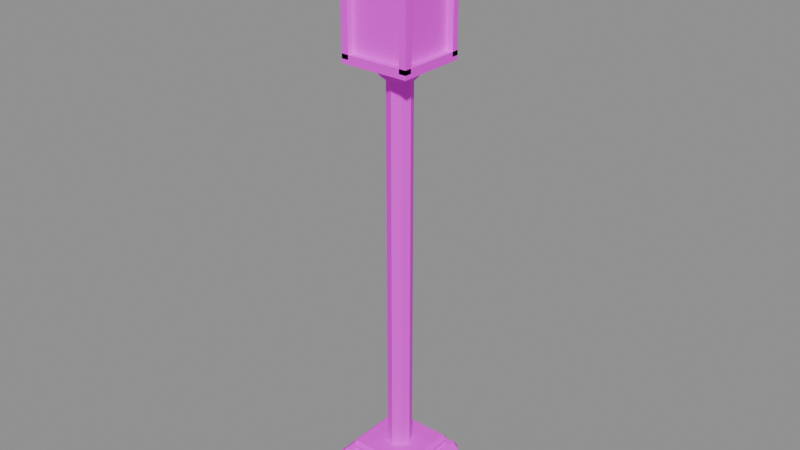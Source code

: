 # Source: PR_Decor_BahceFeneri.blend  (saved by Blender 5.2.45; exported with 4.5.12 LTS)
import bpy
from mathutils import Matrix  # noqa: F401  (used for matrix-valued properties, if any)

bpy.ops.wm.read_factory_settings(use_empty=True)
scene = bpy.context.scene
scene.name = 'Scene'

# ---- images (referenced by path relative to the original .blend; pixels are not part of the script)
import os
ASSET_DIR = os.environ.get("B2B_ASSET_DIR", "")  # directory of the original .blend (textures are referenced by path, not embedded)
HERE = os.path.dirname(os.path.abspath(__file__))  # packed textures are extracted next to this script under _unpacked/

def load_image(name, relpath, width, height, colorspace="sRGB"):
    """Load a texture the original file referenced (path relative to the .blend, or extracted next to this script)."""
    p = next((c for c in (os.path.join(HERE, relpath), os.path.join(ASSET_DIR, relpath)) if relpath and os.path.exists(c)), "")
    if p:
        img = bpy.data.images.load(p, check_existing=True)
        img.name = name
    else:  # same state as the original file: an image datablock whose file is absent (Cycles renders it pink)
        img = bpy.data.images.new(name, width, height)
        img.source = "FILE"
        img.filepath = "//" + (relpath or name)
    img.colorspace_settings.name = colorspace
    return img
img_t_palette_main = load_image('T_Palette_Main', 'T_Palette_Main.png', 1024, 1024, 'sRGB')

# ---- materials (node trees are filled in below, after node groups)
mat_m_palette = bpy.data.materials.new('M_Palette')

# ---- material node trees
mat_m_palette.use_nodes = True; mat_m_palette.node_tree.nodes.clear()
_N = mat_m_palette.node_tree.nodes; _L = mat_m_palette.node_tree.links
n0 = _N.new('ShaderNodeBsdfPrincipled'); n0.name = 'Principled BSDF'; n0.location = (-200, 100)
n0.inputs[2].default_value = 0.75
n0.inputs[10].default_value = 0.005
n0.inputs[13].default_value = 0.2
n1 = _N.new('ShaderNodeOutputMaterial'); n1.name = 'Material Output'; n1.location = (200, 100)
n2 = _N.new('ShaderNodeTexImage'); n2.name = 'Image Texture'; n2.location = (0, 0)
n2.image = img_t_palette_main
n2.interpolation = 'Closest'
_L.new(n0.outputs[0], n1.inputs[0])
_L.new(n2.outputs[0], n0.inputs[0])
n1.is_active_output = True

# ---- meshes
me_pr_decor_bahcefeneri = bpy.data.meshes.new('PR_Decor_BahceFeneri')
me_pr_decor_bahcefeneri.from_pydata([(-0.11, -0.11, 0.0), (-0.11, -0.13, 0.02), (-0.13, -0.11, 0.02), (-0.11, -0.13, 0.14), (-0.11, -0.11, 0.16), (-0.13, -0.11, 0.14), (-0.11, 0.11, 0.0), (-0.13, 0.11, 0.02), (-0.11, 0.13, 0.02), (-0.11, 0.11, 0.16), (-0.11, 0.13, 0.14), (-0.13, 0.11, 0.14), (0.11, -0.11, 0.0), (0.13, -0.11, 0.02), (0.11, -0.13, 0.02), (0.11, -0.11, 0.16), (0.11, -0.13, 0.14), (0.13, -0.11, 0.14), (0.11, 0.11, 0.0), (0.11, 0.13, 0.02), (0.13, 0.11, 0.02), (0.11, 0.11, 0.16), (0.13, 0.11, 0.14), (0.11, 0.13, 0.14), (-0.09, -0.09, 0.155), (-0.09, -0.1, 0.165), (-0.1, -0.09, 0.165), (-0.09, -0.1, 0.175), (-0.09, -0.09, 0.185), (-0.1, -0.09, 0.175), (-0.09, 0.09, 0.155), (-0.1, 0.09, 0.165), (-0.09, 0.1, 0.165), (-0.09, 0.09, 0.185), (-0.09, 0.1, 0.175), (-0.1, 0.09, 0.175), (0.09, -0.09, 0.155), (0.1, -0.09, 0.165), (0.09, -0.1, 0.165), (0.09, -0.09, 0.185), (0.09, -0.1, 0.175), (0.1, -0.09, 0.175), (0.09, 0.09, 0.155), (0.09, 0.1, 0.165), (0.1, 0.09, 0.165), (0.09, 0.09, 0.185), (0.1, 0.09, 0.175), (0.09, 0.1, 0.175), (0.0, 0.035, 0.175), (0.0, 0.035, 1.325), (0.02475, 0.02475, 0.175), (0.02475, 0.02475, 1.325), (0.035, 0.0, 0.175), (0.035, 0.0, 1.325), (0.02475, -0.02475, 0.175), (0.02475, -0.02475, 1.325), (0.0, -0.035, 0.175), (0.0, -0.035, 1.325), (-0.02475, -0.02475, 0.175), (-0.02475, -0.02475, 1.325), (-0.035, 0.0, 0.175), (-0.035, 0.0, 1.325), (-0.02475, 0.02475, 0.175), (-0.02475, 0.02475, 1.325), (0.057, 0.0, 1.3), (0.045, 0.0, 1.312), (0.033, 0.0, 1.3), (0.045, 0.0, 1.288), (0.04031, 0.04031, 1.3), (0.03182, 0.03182, 1.312), (0.02333, 0.02333, 1.3), (0.03182, 0.03182, 1.288), (4.303e-09, 0.057, 1.3), (3.397e-09, 0.045, 1.312), (2.491e-09, 0.033, 1.3), (3.397e-09, 0.045, 1.288), (-0.04031, 0.04031, 1.3), (-0.03182, 0.03182, 1.312), (-0.02333, 0.02333, 1.3), (-0.03182, 0.03182, 1.288), (-0.057, 4.983e-09, 1.3), (-0.045, 3.934e-09, 1.312), (-0.033, 2.885e-09, 1.3), (-0.045, 3.934e-09, 1.288), (-0.04031, -0.04031, 1.3), (-0.03182, -0.03182, 1.312), (-0.02333, -0.02333, 1.3), (-0.03182, -0.03182, 1.288), (4.303e-09, -0.057, 1.3), (3.397e-09, -0.045, 1.312), (2.491e-09, -0.033, 1.3), (3.397e-09, -0.045, 1.288), (0.04031, -0.04031, 1.3), (0.03182, -0.03182, 1.312), (0.02333, -0.02333, 1.3), (0.03182, -0.03182, 1.288), (-0.1, -0.1, 1.34), (-0.1, -0.1, 1.58), (-0.1, -0.08, 1.34), (-0.1, -0.08, 1.58), (-0.08, -0.1, 1.34), (-0.08, -0.1, 1.58), (-0.08, -0.08, 1.34), (-0.08, -0.08, 1.58), (-0.1, 0.08, 1.34), (-0.1, 0.08, 1.58), (-0.1, 0.1, 1.34), (-0.1, 0.1, 1.58), (-0.08, 0.08, 1.34), (-0.08, 0.08, 1.58), (-0.08, 0.1, 1.34), (-0.08, 0.1, 1.58), (0.08, -0.1, 1.34), (0.08, -0.1, 1.58), (0.08, -0.08, 1.34), (0.08, -0.08, 1.58), (0.1, -0.1, 1.34), (0.1, -0.1, 1.58), (0.1, -0.08, 1.34), (0.1, -0.08, 1.58), (0.08, 0.08, 1.34), (0.08, 0.08, 1.58), (0.08, 0.1, 1.34), (0.08, 0.1, 1.58), (0.1, 0.08, 1.34), (0.1, 0.08, 1.58), (0.1, 0.1, 1.34), (0.1, 0.1, 1.58), (-0.08, -0.08, 1.35), (-0.08, -0.08, 1.57), (-0.08, 0.08, 1.35), (-0.08, 0.08, 1.57), (0.08, -0.08, 1.35), (0.08, -0.08, 1.57), (0.08, 0.08, 1.35), (0.08, 0.08, 1.57), (0.0, 0.025, 1.37), (0.0, 0.025, 1.47), (0.02165, 0.0125, 1.37), (0.02165, 0.0125, 1.47), (0.02165, -0.0125, 1.37), (0.02165, -0.0125, 1.47), (0.0, -0.025, 1.37), (0.0, -0.025, 1.47), (-0.02165, -0.0125, 1.37), (-0.02165, -0.0125, 1.47), (-0.02165, 0.0125, 1.37), (-0.02165, 0.0125, 1.47), (0.0, 0.0, 1.532), (0.0, 0.01732, 1.484), (0.0, 0.0, 1.468), (0.01647, 0.005352, 1.516), (0.01647, 0.005352, 1.484), (0.01018, -0.01401, 1.516), (0.01018, -0.01401, 1.484), (-0.01018, -0.01401, 1.516), (-0.01018, -0.01401, 1.484), (-0.01647, 0.005352, 1.516), (-0.01647, 0.005352, 1.484), (2.794e-09, 0.01732, 1.516), (-0.1202, 0.1202, 1.57), (-0.01414, 0.01414, 1.69), (0.1202, 0.1202, 1.57), (0.01414, 0.01414, 1.69), (0.1202, -0.1202, 1.57), (0.01414, -0.01414, 1.69), (-0.1202, -0.1202, 1.57), (-0.01414, -0.01414, 1.69), (0.038, 0.0, 1.72), (0.03, -0.008, 1.72), (0.022, -9.797e-19, 1.72), (0.03, 0.008, 1.72), (0.02687, 2.029e-09, 1.747), (0.02121, -0.008, 1.741), (0.01556, 1.174e-09, 1.736), (0.02121, 0.008, 1.741), (2.869e-09, 2.869e-09, 1.758), (2.265e-09, -0.008, 1.75), (1.661e-09, 1.661e-09, 1.742), (2.265e-09, 0.008, 1.75), (-0.02687, 2.029e-09, 1.747), (-0.02121, -0.008, 1.741), (-0.01556, 1.174e-09, 1.736), (-0.02121, 0.008, 1.741), (-0.038, 2.508e-16, 1.72), (-0.03, -0.008, 1.72), (-0.022, 1.442e-16, 1.72), (-0.03, 0.008, 1.72), (-0.02687, -2.029e-09, 1.693), (-0.02121, -0.008, 1.699), (-0.01556, -1.174e-09, 1.704), (-0.02121, 0.008, 1.699), (2.869e-09, -2.869e-09, 1.682), (2.265e-09, -0.008, 1.69), (1.661e-09, -1.661e-09, 1.698), (2.265e-09, 0.008, 1.69), (0.02687, -2.029e-09, 1.693), (0.02121, -0.008, 1.699), (0.01556, -1.174e-09, 1.704), (0.02121, 0.008, 1.699)], [], [(0, 1, 2), (3, 4, 5), (6, 7, 8), (9, 10, 11), (12, 13, 14), (15, 16, 17), (18, 19, 20), (21, 22, 23), (6, 0, 2, 7), (1, 3, 5, 2), (4, 9, 11, 5), (10, 8, 7, 11), (18, 6, 8, 19), (9, 21, 23, 10), (22, 20, 19, 23), (12, 18, 20, 13), (21, 15, 17, 22), (16, 14, 13, 17), (0, 12, 14, 1), (15, 4, 3, 16), (6, 18, 12, 0), (2, 5, 11, 7), (14, 16, 3, 1), (21, 9, 4, 15), (8, 10, 23, 19), (20, 22, 17, 13), (24, 25, 26), (27, 28, 29), (30, 31, 32), (33, 34, 35), (36, 37, 38), (39, 40, 41), (42, 43, 44), (45, 46, 47), (30, 24, 26, 31), (25, 27, 29, 26), (28, 33, 35, 29), (34, 32, 31, 35), (42, 30, 32, 43), (33, 45, 47, 34), (46, 44, 43, 47), (36, 42, 44, 37), (45, 39, 41, 46), (40, 38, 37, 41), (24, 36, 38, 25), (39, 28, 27, 40), (30, 42, 36, 24), (26, 29, 35, 31), (38, 40, 27, 25), (45, 33, 28, 39), (32, 34, 47, 43), (44, 46, 41, 37), (48, 49, 51, 50), (50, 51, 53, 52), (52, 53, 55, 54), (54, 55, 57, 56), (56, 57, 59, 58), (58, 59, 61, 60), (51, 49, 63, 61, 59, 57, 55, 53), (60, 61, 63, 62), (62, 63, 49, 48), (48, 50, 52, 54, 56, 58, 60, 62), (64, 68, 69, 65), (65, 69, 70, 66), (66, 70, 71, 67), (67, 71, 68, 64), (68, 72, 73, 69), (69, 73, 74, 70), (70, 74, 75, 71), (71, 75, 72, 68), (72, 76, 77, 73), (73, 77, 78, 74), (74, 78, 79, 75), (75, 79, 76, 72), (76, 80, 81, 77), (77, 81, 82, 78), (78, 82, 83, 79), (79, 83, 80, 76), (80, 84, 85, 81), (81, 85, 86, 82), (82, 86, 87, 83), (83, 87, 84, 80), (84, 88, 89, 85), (85, 89, 90, 86), (86, 90, 91, 87), (87, 91, 88, 84), (88, 92, 93, 89), (89, 93, 94, 90), (90, 94, 95, 91), (91, 95, 92, 88), (92, 64, 65, 93), (93, 65, 66, 94), (94, 66, 67, 95), (95, 67, 64, 92), (96, 97, 99, 98), (98, 99, 103, 102), (102, 103, 101, 100), (100, 101, 97, 96), (98, 102, 100, 96), (103, 99, 97, 101), (104, 105, 107, 106), (106, 107, 111, 110), (110, 111, 109, 108), (108, 109, 105, 104), (106, 110, 108, 104), (111, 107, 105, 109), (112, 113, 115, 114), (114, 115, 119, 118), (118, 119, 117, 116), (116, 117, 113, 112), (114, 118, 116, 112), (119, 115, 113, 117), (120, 121, 123, 122), (122, 123, 127, 126), (126, 127, 125, 124), (124, 125, 121, 120), (122, 126, 124, 120), (127, 123, 121, 125), (128, 129, 131, 130), (130, 131, 135, 134), (134, 135, 133, 132), (132, 133, 129, 128), (130, 134, 132, 128), (135, 131, 129, 133), (136, 137, 139, 138), (138, 139, 141, 140), (140, 141, 143, 142), (142, 143, 145, 144), (139, 137, 147, 145, 143, 141), (144, 145, 147, 146), (146, 147, 137, 136), (136, 138, 140, 142, 144, 146), (150, 149, 152), (149, 159, 151, 152), (159, 148, 151), (150, 152, 154), (152, 151, 153, 154), (151, 148, 153), (150, 154, 156), (154, 153, 155, 156), (153, 148, 155), (150, 156, 158), (156, 155, 157, 158), (155, 148, 157), (150, 158, 149), (158, 157, 159, 149), (157, 148, 159), (160, 161, 163, 162), (162, 163, 165, 164), (163, 161, 167, 165), (164, 165, 167, 166), (166, 167, 161, 160), (160, 162, 164, 166), (168, 172, 173, 169), (169, 173, 174, 170), (170, 174, 175, 171), (171, 175, 172, 168), (172, 176, 177, 173), (173, 177, 178, 174), (174, 178, 179, 175), (175, 179, 176, 172), (176, 180, 181, 177), (177, 181, 182, 178), (178, 182, 183, 179), (179, 183, 180, 176), (180, 184, 185, 181), (181, 185, 186, 182), (182, 186, 187, 183), (183, 187, 184, 180), (184, 188, 189, 185), (185, 189, 190, 186), (186, 190, 191, 187), (187, 191, 188, 184), (188, 192, 193, 189), (189, 193, 194, 190), (190, 194, 195, 191), (191, 195, 192, 188), (192, 196, 197, 193), (193, 197, 198, 194), (194, 198, 199, 195), (195, 199, 196, 192), (196, 168, 169, 197), (197, 169, 170, 198), (198, 170, 171, 199), (199, 171, 168, 196)])
me_pr_decor_bahcefeneri.polygons.foreach_set('use_smooth', [True] * 185)
_k = set([(0, 1), (0, 2), (0, 6), (0, 12), (1, 2), (1, 3), (1, 14), (2, 5), (2, 7), (3, 4), (3, 5), (3, 16), (4, 5), (4, 9), (4, 15), (5, 11), (6, 7), (6, 8), (6, 18), (7, 8), (7, 11), (8, 10), (8, 19), (9, 10), (9, 11), (9, 21), (10, 11), (10, 23), (12, 13), (12, 14), (12, 18), (13, 14), (13, 17), (13, 20), (14, 16), (15, 16), (15, 17), (15, 21), (16, 17), (17, 22), (18, 19), (18, 20), (19, 20), (19, 23), (20, 22), (21, 22), (21, 23), (22, 23), (24, 25), (24, 26), (24, 30), (24, 36), (25, 26), (25, 27), (25, 38), (26, 29), (26, 31), (27, 28), (27, 29), (27, 40), (28, 29), (28, 33), (28, 39), (29, 35), (30, 31), (30, 32), (30, 42), (31, 32), (31, 35), (32, 34), (32, 43), (33, 34), (33, 35), (33, 45), (34, 35), (34, 47), (36, 37), (36, 38), (36, 42), (37, 38), (37, 41), (37, 44), (38, 40), (39, 40), (39, 41), (39, 45), (40, 41), (41, 46), (42, 43), (42, 44), (43, 44), (43, 47), (44, 46), (45, 46), (45, 47), (46, 47), (48, 49), (48, 50), (48, 62), (49, 51), (49, 63), (50, 51), (50, 52), (51, 53), (52, 53), (52, 54), (53, 55), (54, 55), (54, 56), (55, 57), (56, 57), (56, 58), (57, 59), (58, 59), (58, 60), (59, 61), (60, 61), (60, 62), (61, 63), (62, 63), (64, 68), (64, 92), (65, 69), (65, 93), (66, 70), (66, 94), (67, 71), (67, 95), (68, 72), (69, 73), (70, 74), (71, 75), (72, 76), (73, 77), (74, 78), (75, 79), (76, 80), (77, 81), (78, 82), (79, 83), (80, 84), (81, 85), (82, 86), (83, 87), (84, 88), (85, 89), (86, 90), (87, 91), (88, 92), (89, 93), (90, 94), (91, 95), (96, 97), (96, 98), (96, 100), (97, 99), (97, 101), (98, 99), (98, 102), (99, 103), (100, 101), (100, 102), (101, 103), (102, 103), (104, 105), (104, 106), (104, 108), (105, 107), (105, 109), (106, 107), (106, 110), (107, 111), (108, 109), (108, 110), (109, 111), (110, 111), (112, 113), (112, 114), (112, 116), (113, 115), (113, 117), (114, 115), (114, 118), (115, 119), (116, 117), (116, 118), (117, 119), (118, 119), (120, 121), (120, 122), (120, 124), (121, 123), (121, 125), (122, 123), (122, 126), (123, 127), (124, 125), (124, 126), (125, 127), (126, 127), (128, 129), (128, 130), (128, 132), (129, 131), (129, 133), (130, 131), (130, 134), (131, 135), (132, 133), (132, 134), (133, 135), (134, 135), (136, 137), (136, 138), (136, 146), (137, 139), (137, 147), (138, 139), (138, 140), (139, 141), (140, 141), (140, 142), (141, 143), (142, 143), (142, 144), (143, 145), (144, 145), (144, 146), (145, 147), (146, 147), (148, 151), (148, 153), (148, 155), (148, 157), (148, 159), (149, 150), (149, 152), (149, 158), (149, 159), (150, 152), (150, 154), (150, 156), (150, 158), (151, 152), (151, 153), (151, 159), (152, 154), (153, 154), (153, 155), (154, 156), (155, 156), (155, 157), (156, 158), (157, 158), (157, 159), (160, 161), (160, 162), (160, 166), (161, 163), (161, 167), (162, 163), (162, 164), (163, 165), (164, 165), (164, 166), (165, 167), (166, 167), (168, 172), (168, 196), (169, 173), (169, 197), (170, 174), (170, 198), (171, 175), (171, 199), (172, 176), (173, 177), (174, 178), (175, 179), (176, 180), (177, 181), (178, 182), (179, 183), (180, 184), (181, 185), (182, 186), (183, 187), (184, 188), (185, 189), (186, 190), (187, 191), (188, 192), (189, 193), (190, 194), (191, 195), (192, 196), (193, 197), (194, 198), (195, 199)])
me_pr_decor_bahcefeneri.attributes.new('sharp_edge', 'BOOLEAN', 'EDGE').data.foreach_set('value', [ (min(e.vertices), max(e.vertices)) in _k for e in me_pr_decor_bahcefeneri.edges])
_uv = me_pr_decor_bahcefeneri.uv_layers.new(name='UVMap')
_uv.uv.foreach_set('vector', [0.2812, 0.9687, 0.2812, 0.9688, 0.2812, 0.9688, 0.2812, 0.9688, 0.2812, 0.9687, 0.2812, 0.9688, 0.2812, 0.9687, 0.2812, 0.9688, 0.2812, 0.9688, 0.2812, 0.9687, 0.2812, 0.9688, 0.2812, 0.9688, 0.2812, 0.9687, 0.2812, 0.9688, 0.2812, 0.9688, 0.2812, 0.9687, 0.2812, 0.9688, 0.2812, 0.9688, 0.2812, 0.9687, 0.2812, 0.9688, 0.2812, 0.9688, 0.2812, 0.9687, 0.2812, 0.9688, 0.2812, 0.9688, 0.2812, 0.9687, 0.2812, 0.9687, 0.2812, 0.9688, 0.2812, 0.9688, 0.2812, 0.9688, 0.2812, 0.9688, 0.2812, 0.9688, 0.2812, 0.9688, 0.2812, 0.9687, 0.2812, 0.9687, 0.2812, 0.9688, 0.2812, 0.9688, 0.2812, 0.9688, 0.2812, 0.9688, 0.2812, 0.9688, 0.2812, 0.9688, 0.2812, 0.9687, 0.2812, 0.9687, 0.2812, 0.9688, 0.2812, 0.9688, 0.2812, 0.9687, 0.2812, 0.9687, 0.2812, 0.9688, 0.2812, 0.9688, 0.2812, 0.9688, 0.2812, 0.9688, 0.2812, 0.9688, 0.2812, 0.9688, 0.2812, 0.9687, 0.2812, 0.9687, 0.2812, 0.9688, 0.2812, 0.9688, 0.2812, 0.9687, 0.2812, 0.9687, 0.2812, 0.9688, 0.2812, 0.9688, 0.2812, 0.9688, 0.2812, 0.9688, 0.2812, 0.9688, 0.2812, 0.9688, 0.2812, 0.9687, 0.2812, 0.9687, 0.2812, 0.9688, 0.2812, 0.9688, 0.2812, 0.9687, 0.2812, 0.9687, 0.2812, 0.9688, 0.2812, 0.9688, 0.2812, 0.9687, 0.2812, 0.9687, 0.2812, 0.9687, 0.2812, 0.9687, 0.2812, 0.9688, 0.2812, 0.9688, 0.2812, 0.9688, 0.2812, 0.9688, 0.2812, 0.9688, 0.2812, 0.9688, 0.2812, 0.9688, 0.2812, 0.9688, 0.2812, 0.9687, 0.2812, 0.9687, 0.2812, 0.9687, 0.2812, 0.9687, 0.2812, 0.9688, 0.2812, 0.9688, 0.2812, 0.9688, 0.2812, 0.9688, 0.2812, 0.9688, 0.2812, 0.9688, 0.2812, 0.9688, 0.2812, 0.9688, 0.2188, 0.9688, 0.2188, 0.9688, 0.2188, 0.9688, 0.2187, 0.9688, 0.2188, 0.9687, 0.2188, 0.9688, 0.2188, 0.9687, 0.2188, 0.9688, 0.2188, 0.9688, 0.2188, 0.9687, 0.2188, 0.9688, 0.2187, 0.9688, 0.2188, 0.9687, 0.2188, 0.9688, 0.2188, 0.9688, 0.2188, 0.9688, 0.2188, 0.9688, 0.2187, 0.9688, 0.2188, 0.9687, 0.2188, 0.9688, 0.2188, 0.9688, 0.2188, 0.9687, 0.2188, 0.9688, 0.2187, 0.9688, 0.2188, 0.9687, 0.2188, 0.9688, 0.2188, 0.9688, 0.2188, 0.9688, 0.2188, 0.9688, 0.2187, 0.9688, 0.2188, 0.9688, 0.2188, 0.9688, 0.2188, 0.9687, 0.2188, 0.9687, 0.2187, 0.9688, 0.2188, 0.9688, 0.2188, 0.9688, 0.2188, 0.9688, 0.2188, 0.9688, 0.2187, 0.9688, 0.2188, 0.9687, 0.2188, 0.9687, 0.2188, 0.9688, 0.2188, 0.9688, 0.2188, 0.9687, 0.2188, 0.9687, 0.2187, 0.9688, 0.2188, 0.9688, 0.2188, 0.9688, 0.2188, 0.9688, 0.2188, 0.9688, 0.2187, 0.9688, 0.2188, 0.9687, 0.2188, 0.9687, 0.2188, 0.9688, 0.2188, 0.9688, 0.2188, 0.9687, 0.2188, 0.9688, 0.2187, 0.9688, 0.2188, 0.9688, 0.2188, 0.9688, 0.2188, 0.9688, 0.2188, 0.9688, 0.2187, 0.9688, 0.2188, 0.9688, 0.2188, 0.9687, 0.2188, 0.9688, 0.2188, 0.9688, 0.2188, 0.9688, 0.2188, 0.9687, 0.2187, 0.9688, 0.2188, 0.9688, 0.2188, 0.9687, 0.2188, 0.9687, 0.2188, 0.9687, 0.2188, 0.9688, 0.2188, 0.9688, 0.2188, 0.9688, 0.2187, 0.9688, 0.2188, 0.9688, 0.2188, 0.9688, 0.2188, 0.9688, 0.2187, 0.9688, 0.2188, 0.9688, 0.2188, 0.9687, 0.2188, 0.9687, 0.2188, 0.9687, 0.2188, 0.9688, 0.2188, 0.9688, 0.2188, 0.9688, 0.2187, 0.9688, 0.2188, 0.9688, 0.2188, 0.9688, 0.2188, 0.9688, 0.2187, 0.9688, 0.2188, 0.9688, 0.2812, 0.9688, 0.2812, 0.9688, 0.2812, 0.9688, 0.2812, 0.9688, 0.2812, 0.9688, 0.2812, 0.9688, 0.2812, 0.9688, 0.2812, 0.9688, 0.2812, 0.9688, 0.2812, 0.9688, 0.2812, 0.9688, 0.2812, 0.9688, 0.2812, 0.9688, 0.2812, 0.9688, 0.2812, 0.9688, 0.2812, 0.9688, 0.2812, 0.9688, 0.2812, 0.9688, 0.2812, 0.9688, 0.2812, 0.9688, 0.2812, 0.9688, 0.2812, 0.9688, 0.2812, 0.9688, 0.2812, 0.9688, 0.2812, 0.9688, 0.2812, 0.9688, 0.2812, 0.9688, 0.2812, 0.9688, 0.2812, 0.9688, 0.2812, 0.9688, 0.2812, 0.9688, 0.2812, 0.9688, 0.2812, 0.9688, 0.2812, 0.9688, 0.2812, 0.9688, 0.2812, 0.9688, 0.2812, 0.9688, 0.2812, 0.9688, 0.2812, 0.9688, 0.2812, 0.9688, 0.2812, 0.9688, 0.2812, 0.9688, 0.2812, 0.9688, 0.2812, 0.9688, 0.2812, 0.9688, 0.2812, 0.9688, 0.2812, 0.9688, 0.2812, 0.9688, 0.2812, 0.9688, 0.2812, 0.9688, 0.2812, 0.9688, 0.2812, 0.9688, 0.2812, 0.9688, 0.2812, 0.9688, 0.2812, 0.9688, 0.2812, 0.9688, 0.2812, 0.9688, 0.2812, 0.9688, 0.2812, 0.9688, 0.2812, 0.9688, 0.2812, 0.9688, 0.2812, 0.9688, 0.2812, 0.9688, 0.2812, 0.9688, 0.2812, 0.9688, 0.2812, 0.9688, 0.2812, 0.9688, 0.2812, 0.9688, 0.2812, 0.9688, 0.2812, 0.9688, 0.2812, 0.9688, 0.2812, 0.9688, 0.2812, 0.9688, 0.2812, 0.9688, 0.2812, 0.9688, 0.2812, 0.9688, 0.2812, 0.9688, 0.2812, 0.9688, 0.2812, 0.9688, 0.2812, 0.9688, 0.2812, 0.9688, 0.2812, 0.9688, 0.2812, 0.9688, 0.2812, 0.9688, 0.2812, 0.9688, 0.2812, 0.9688, 0.2812, 0.9688, 0.2812, 0.9688, 0.2812, 0.9688, 0.2812, 0.9688, 0.2812, 0.9688, 0.2812, 0.9688, 0.2812, 0.9688, 0.2812, 0.9688, 0.2812, 0.9688, 0.2812, 0.9688, 0.2812, 0.9688, 0.2812, 0.9688, 0.2812, 0.9688, 0.2812, 0.9688, 0.2812, 0.9688, 0.2812, 0.9688, 0.2812, 0.9688, 0.2812, 0.9688, 0.2812, 0.9688, 0.2812, 0.9688, 0.2812, 0.9688, 0.2812, 0.9688, 0.2812, 0.9688, 0.2812, 0.9688, 0.2812, 0.9688, 0.2812, 0.9688, 0.2812, 0.9688, 0.2812, 0.9688, 0.2812, 0.9688, 0.2812, 0.9688, 0.2812, 0.9688, 0.2812, 0.9688, 0.2812, 0.9688, 0.2812, 0.9688, 0.2812, 0.9688, 0.2812, 0.9688, 0.2812, 0.9688, 0.2812, 0.9688, 0.2812, 0.9688, 0.2812, 0.9688, 0.2812, 0.9688, 0.2812, 0.9688, 0.2812, 0.9688, 0.2812, 0.9688, 0.2812, 0.9688, 0.2812, 0.9688, 0.2812, 0.9688, 0.2812, 0.9688, 0.2812, 0.9688, 0.2812, 0.9688, 0.2812, 0.9688, 0.2812, 0.9688, 0.2812, 0.9688, 0.2812, 0.9688, 0.2812, 0.9688, 0.2812, 0.9688, 0.2812, 0.9688, 0.2812, 0.9688, 0.2812, 0.9688, 0.2812, 0.9688, 0.2812, 0.9688, 0.2812, 0.9688, 0.2812, 0.9688, 0.2812, 0.9688, 0.2812, 0.9688, 0.2812, 0.9688, 0.2812, 0.9688, 0.2812, 0.9688, 0.2812, 0.9688, 0.2812, 0.9688, 0.2812, 0.9688, 0.2812, 0.9688, 0.2812, 0.9688, 0.2812, 0.9688, 0.2812, 0.9688, 0.2812, 0.9688, 0.2812, 0.9688, 0.2812, 0.9688, 0.2812, 0.9688, 0.2812, 0.9688, 0.2812, 0.9688, 0.2812, 0.9688, 0.2812, 0.9688, 0.2812, 0.9688, 0.2812, 0.9688, 0.2812, 0.9688, 0.2812, 0.9688, 0.2812, 0.9688, 0.2812, 0.9688, 0.2812, 0.9688, 0.2812, 0.9688, 0.2812, 0.9688, 0.2812, 0.9688, 0.2812, 0.9688, 0.2812, 0.9688, 0.2812, 0.9688, 0.2812, 0.9688, 0.2812, 0.9688, 0.2812, 0.9688, 0.2812, 0.9688, 0.2812, 0.9688, 0.2812, 0.9688, 0.2812, 0.9688, 0.2812, 0.9688, 0.2812, 0.9688, 0.2812, 0.9688, 0.2812, 0.9688, 0.2812, 0.9688, 0.2812, 0.9688, 0.2812, 0.9688, 0.2812, 0.9688, 0.2812, 0.9688, 0.2812, 0.9688, 0.2812, 0.9688, 0.2812, 0.9688, 0.2812, 0.9688, 0.2812, 0.9688, 0.2812, 0.9688, 0.2812, 0.9688, 0.2812, 0.9688, 0.2812, 0.9688, 0.2812, 0.9688, 0.2812, 0.9688, 0.2812, 0.9688, 0.2812, 0.9688, 0.2812, 0.9688, 0.2812, 0.9688, 0.2812, 0.9688, 0.2812, 0.9688, 0.2812, 0.9688, 0.2812, 0.9688, 0.2812, 0.9688, 0.2812, 0.9688, 0.2812, 0.9688, 0.2812, 0.9688, 0.2812, 0.9688, 0.2812, 0.9688, 0.2812, 0.9688, 0.2812, 0.9688, 0.2812, 0.9688, 0.2812, 0.9688, 0.2812, 0.9688, 0.2812, 0.9688, 0.2812, 0.9688, 0.2812, 0.9688, 0.2812, 0.9688, 0.2812, 0.9688, 0.2812, 0.9688, 0.2812, 0.9688, 0.2812, 0.9688, 0.2812, 0.9688, 0.2812, 0.9688, 0.2812, 0.9688, 0.2812, 0.9688, 0.2812, 0.9688, 0.2812, 0.9688, 0.2812, 0.9688, 0.2812, 0.9688, 0.2812, 0.9688, 0.2812, 0.9688, 0.2812, 0.9688, 0.2812, 0.9688, 0.2812, 0.9688, 0.2812, 0.9688, 0.2812, 0.9688, 0.2812, 0.9688, 0.2812, 0.9688, 0.2812, 0.9688, 0.2812, 0.9688, 0.2812, 0.9688, 0.2812, 0.9688, 0.2812, 0.9688, 0.2812, 0.9688, 0.2812, 0.9688, 0.2812, 0.9688, 0.2812, 0.9688, 0.2812, 0.9688, 0.2812, 0.9688, 0.2812, 0.9688, 0.2812, 0.9688, 0.2812, 0.9688, 0.2812, 0.9688, 0.2812, 0.9688, 0.2812, 0.9688, 0.2812, 0.9688, 0.2812, 0.9688, 0.1562, 0.9688, 0.1562, 0.9688, 0.1562, 0.9688, 0.1562, 0.9688, 0.1562, 0.9688, 0.1562, 0.9688, 0.1562, 0.9688, 0.1562, 0.9688, 0.1562, 0.9688, 0.1562, 0.9688, 0.1562, 0.9688, 0.1562, 0.9688, 0.1562, 0.9688, 0.1562, 0.9688, 0.1562, 0.9688, 0.1562, 0.9688, 0.1562, 0.9688, 0.1562, 0.9688, 0.1562, 0.9688, 0.1562, 0.9688, 0.1562, 0.9688, 0.1562, 0.9688, 0.1562, 0.9688, 0.1562, 0.9688, 0.8438, 0.9688, 0.8438, 0.9688, 0.8438, 0.9688, 0.8438, 0.9688, 0.8438, 0.9688, 0.8438, 0.9688, 0.8438, 0.9688, 0.8438, 0.9688, 0.8438, 0.9688, 0.8438, 0.9688, 0.8438, 0.9688, 0.8438, 0.9688, 0.8438, 0.9688, 0.8438, 0.9688, 0.8438, 0.9688, 0.8438, 0.9688, 0.8438, 0.9688, 0.8438, 0.9688, 0.8438, 0.9688, 0.8438, 0.9688, 0.8438, 0.9688, 0.8438, 0.9688, 0.8438, 0.9688, 0.8438, 0.9688, 0.8438, 0.9688, 0.8438, 0.9688, 0.8438, 0.9688, 0.8438, 0.9688, 0.8438, 0.9688, 0.8438, 0.9688, 0.8438, 0.9688, 0.8438, 0.9688, 0.8438, 0.9688, 0.8438, 0.9688, 0.8438, 0.9688, 0.8438, 0.9688, 0.3438, 0.9688, 0.3438, 0.9688, 0.3438, 0.9688, 0.3438, 0.9688, 0.3438, 0.9688, 0.3438, 0.9688, 0.3438, 0.9688, 0.3438, 0.9688, 0.3438, 0.9688, 0.3438, 0.9688, 0.3438, 0.9688, 0.3438, 0.9688, 0.3438, 0.9688, 0.3438, 0.9688, 0.3438, 0.9688, 0.3438, 0.9688, 0.3438, 0.9688, 0.3438, 0.9688, 0.3438, 0.9688, 0.3438, 0.9688, 0.3438, 0.9688, 0.3438, 0.9688, 0.3438, 0.9688, 0.3438, 0.9688, 0.3438, 0.9688, 0.3438, 0.9688, 0.3438, 0.9688, 0.3438, 0.9688, 0.3438, 0.9688, 0.3438, 0.9688, 0.3438, 0.9688, 0.3438, 0.9688, 0.3438, 0.9688, 0.3438, 0.9688, 0.3438, 0.9688, 0.3438, 0.9688, 0.3438, 0.9688, 0.3438, 0.9688, 0.3438, 0.9688, 0.3438, 0.9688, 0.3438, 0.9688, 0.3438, 0.9688, 0.3438, 0.9688, 0.3438, 0.9688, 0.3438, 0.9688, 0.3438, 0.9688, 0.3438, 0.9688, 0.3438, 0.9688, 0.3438, 0.9688, 0.3438, 0.9688, 0.2812, 0.9688, 0.2812, 0.9688, 0.2812, 0.9688, 0.2812, 0.9688, 0.2812, 0.9688, 0.2812, 0.9688, 0.2812, 0.9688, 0.2812, 0.9688, 0.2812, 0.9688, 0.2812, 0.9688, 0.2812, 0.9688, 0.2812, 0.9688, 0.2812, 0.9688, 0.2812, 0.9688, 0.2812, 0.9688, 0.2812, 0.9688, 0.2812, 0.9688, 0.2812, 0.9688, 0.2812, 0.9688, 0.2812, 0.9688, 0.2812, 0.9688, 0.2812, 0.9688, 0.2812, 0.9688, 0.2812, 0.9688, 0.2812, 0.9688, 0.2812, 0.9688, 0.2812, 0.9688, 0.2812, 0.9688, 0.2812, 0.9688, 0.2812, 0.9688, 0.2812, 0.9688, 0.2812, 0.9688, 0.2812, 0.9688, 0.2812, 0.9688, 0.2812, 0.9688, 0.2812, 0.9688, 0.2812, 0.9688, 0.2812, 0.9688, 0.2812, 0.9688, 0.2812, 0.9688, 0.2812, 0.9688, 0.2812, 0.9688, 0.2812, 0.9688, 0.2812, 0.9688, 0.2812, 0.9688, 0.2812, 0.9688, 0.2812, 0.9688, 0.2812, 0.9688, 0.2812, 0.9688, 0.2812, 0.9688, 0.2812, 0.9688, 0.2812, 0.9688, 0.2812, 0.9688, 0.2812, 0.9688, 0.2812, 0.9688, 0.2812, 0.9688, 0.2812, 0.9688, 0.2812, 0.9688, 0.2812, 0.9688, 0.2812, 0.9688, 0.2812, 0.9688, 0.2812, 0.9688, 0.2812, 0.9688, 0.2812, 0.9688, 0.2812, 0.9688, 0.2812, 0.9688, 0.2812, 0.9688, 0.2812, 0.9688, 0.2812, 0.9688, 0.2812, 0.9688, 0.2812, 0.9688, 0.2812, 0.9688, 0.2812, 0.9688, 0.2812, 0.9688, 0.2812, 0.9688, 0.2812, 0.9688, 0.2812, 0.9688, 0.2812, 0.9688, 0.2812, 0.9688, 0.2812, 0.9688, 0.2812, 0.9688, 0.2812, 0.9688, 0.2812, 0.9688, 0.2812, 0.9688, 0.2812, 0.9688, 0.2812, 0.9688, 0.2812, 0.9688, 0.2812, 0.9688, 0.2812, 0.9688, 0.2812, 0.9688, 0.2812, 0.9688, 0.2812, 0.9688, 0.2812, 0.9688, 0.2812, 0.9688, 0.2812, 0.9688, 0.2812, 0.9688, 0.2812, 0.9688, 0.2812, 0.9688, 0.2812, 0.9688, 0.2812, 0.9688, 0.2812, 0.9688, 0.2812, 0.9688, 0.2812, 0.9688, 0.2812, 0.9688, 0.2812, 0.9688, 0.2812, 0.9688, 0.2812, 0.9688, 0.2812, 0.9688, 0.2812, 0.9688, 0.2812, 0.9688, 0.2812, 0.9688, 0.2812, 0.9688, 0.2812, 0.9688, 0.2812, 0.9688, 0.2812, 0.9688, 0.2812, 0.9688, 0.2812, 0.9688, 0.2812, 0.9688, 0.2812, 0.9688, 0.2812, 0.9688, 0.2812, 0.9688, 0.2812, 0.9688, 0.2812, 0.9688, 0.2812, 0.9688, 0.2812, 0.9688, 0.2812, 0.9688, 0.2812, 0.9688, 0.2812, 0.9688, 0.2812, 0.9688, 0.2812, 0.9688, 0.2812, 0.9688, 0.2812, 0.9688, 0.2812, 0.9688, 0.2812, 0.9688, 0.2812, 0.9688, 0.2812, 0.9688, 0.2812, 0.9688, 0.2812, 0.9688, 0.2812, 0.9688, 0.2812, 0.9688, 0.2812, 0.9688, 0.2812, 0.9688, 0.2812, 0.9688, 0.2812, 0.9688, 0.2812, 0.9688, 0.2812, 0.9688, 0.2812, 0.9688, 0.2812, 0.9688, 0.2812, 0.9688, 0.2812, 0.9688, 0.2812, 0.9688, 0.2812, 0.9688])
me_pr_decor_bahcefeneri.materials.append(mat_m_palette)
me_pr_decor_bahcefeneri.update()
me_floor = bpy.data.meshes.new('Floor')
me_floor.from_pydata([(-0.5, -0.5, -0.5), (-0.5, -0.5, 0.5), (-0.5, 0.5, -0.5), (-0.5, 0.5, 0.5), (0.5, -0.5, -0.5), (0.5, -0.5, 0.5), (0.5, 0.5, -0.5), (0.5, 0.5, 0.5)], [], [(0, 1, 3, 2), (2, 3, 7, 6), (6, 7, 5, 4), (4, 5, 1, 0), (2, 6, 4, 0), (7, 3, 1, 5)])
_uv = me_floor.uv_layers.new(name='UVMap')
_uv.uv.foreach_set('vector', [0.2812, 0.9688, 0.2812, 0.9688, 0.2812, 0.9688, 0.2812, 0.9688, 0.2812, 0.9688, 0.2812, 0.9688, 0.2812, 0.9688, 0.2812, 0.9688, 0.2812, 0.9688, 0.2812, 0.9688, 0.2812, 0.9688, 0.2812, 0.9688, 0.2812, 0.9688, 0.2812, 0.9688, 0.2812, 0.9688, 0.2812, 0.9688, 0.2812, 0.9688, 0.2812, 0.9688, 0.2812, 0.9688, 0.2812, 0.9688, 0.2812, 0.9688, 0.2812, 0.9688, 0.2812, 0.9688, 0.2812, 0.9688])
me_floor.materials.append(mat_m_palette)
me_floor.update()

# ---- objects
ob_pr_decor_bahcefeneri = bpy.data.objects.new('PR_Decor_BahceFeneri', me_pr_decor_bahcefeneri)
ob_floor = bpy.data.objects.new('Floor', me_floor)

# ---- transforms, parenting, visibility, modifiers, constraints
ob_pr_decor_bahcefeneri.location = (0.0, 0.0, 0.0)
ob_floor.location = (0.0, 0.0, 1.34)
ob_floor.scale = (0.2, 0.2, 0.025)

# ---- collection membership
scene.collection.objects.link(ob_pr_decor_bahcefeneri)
scene.collection.objects.link(ob_floor)

# ---- scene / render settings (as saved in the file)
scene.frame_start = 1; scene.frame_end = 250; scene.frame_set(1)
scene.render.engine = 'BLENDER_EEVEE_NEXT'
scene.render.bake_bias = 0.0
scene.render.bake_samples = 0
scene.render.compositor_device = 'GPU'
scene.eevee.use_volume_custom_range = False
scene.eevee.fast_gi_thickness_near = 0.1
scene.eevee.fast_gi_thickness_far = 0.0
scene.eevee.ray_tracing_options.screen_trace_thickness = 0.1
bpy.context.view_layer.update()

# ---- added for rendering (the .blend has no active camera and no usable light): camera, sun + grey world if the file has none
cam_auto = bpy.data.cameras.new('AutoCamera')
cam_auto.lens = 50.0
cam_auto.sensor_width = 36.0
cam_auto.clip_end = 1000.0
ob_auto_camera = bpy.data.objects.new('AutoCamera', cam_auto)
scene.collection.objects.link(ob_auto_camera)
ob_auto_camera.location = (1.66174, -1.99409, 2.20839)
ob_auto_camera.rotation_euler = (1.09748, -7.21219e-08, 0.694738)
scene.camera = ob_auto_camera
light_auto_sun = bpy.data.lights.new('AutoSun', 'SUN')
light_auto_sun.energy = 3.0
light_auto_sun.angle = 0.0523599
ob_auto_sun = bpy.data.objects.new('AutoSun', light_auto_sun)
scene.collection.objects.link(ob_auto_sun)
ob_auto_sun.rotation_euler = (0.872665, 0.174533, 0.523599)
if scene.world is None:
    world_auto = bpy.data.worlds.new('AutoWorld')
    world_auto.color = (0.3, 0.3, 0.3)
    scene.world = world_auto
bpy.context.view_layer.update()

